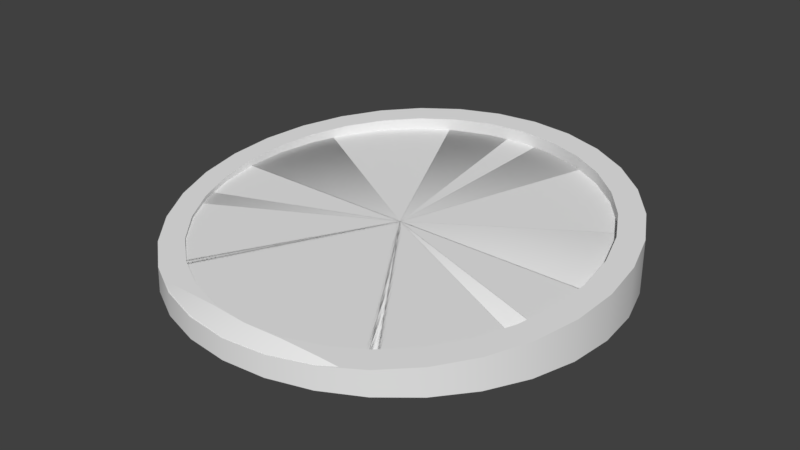 # Source: SpawnPlatform.blend  (saved by Blender 2.78.0; exported with 4.5.12 LTS)
import bpy
from mathutils import Matrix  # noqa: F401  (used for matrix-valued properties, if any)

bpy.ops.wm.read_factory_settings(use_empty=True)
scene = bpy.context.scene
scene.name = 'Scene'

# ---- collections
col_collection_1 = bpy.data.collections.new('Collection 1'); scene.collection.children.link(col_collection_1)

# ---- materials (node trees are filled in below, after node groups)
mat_spawnplatform = bpy.data.materials.new('SpawnPlatform')
mat_spawnplatform.alpha_threshold = 0.0
mat_spawnplatform.use_transparent_shadow = False
mat_spawnplatform.roughness = 0.5

# ---- material node trees

# ---- world
world_world = bpy.data.worlds.new('World'); scene.world = world_world
world_world.color = (0.05088, 0.05088, 0.05088)
world_world.use_sun_shadow = False
world_world.sun_shadow_jitter_overblur = 0.0
world_world.cycles.sampling_method = 'MANUAL'

# ---- meshes
me_circle_001 = bpy.data.meshes.new('Circle.001')
me_circle_001.from_pydata([(-0.1463, 0.7356, 0.0), (-0.287, 0.6929, 0.0), (-0.4167, 0.6236, 0.0), (-0.5303, 0.5303, 0.0), (-0.6236, 0.4167, 0.0), (-0.6929, 0.287, 0.0), (-0.7356, 0.1463, 0.0), (-0.75, -9.686e-07, 0.0), (-0.7356, -0.1463, 0.0), (-0.6929, -0.287, 0.0), (-0.6236, -0.4167, 0.0), (-0.5303, -0.5303, 0.0), (-0.4167, -0.6236, 0.0), (-0.287, -0.6929, 0.0), (-0.1463, -0.7356, 0.0), (-0.1457, -0.7278, 0.07308), (-0.2858, -0.6862, 0.07627), (-0.4149, -0.6163, 0.08145), (-0.5281, -0.526, 0.08841), (-0.621, -0.4137, 0.0969), (-0.69, -0.285, 0.1066), (-0.7325, -0.1453, 0.1171), (-0.7468, -9.638e-07, 0.128), (-0.7325, 0.1453, 0.139), (-0.69, 0.285, 0.1495), (-0.621, 0.4137, 0.1591), (-0.5281, 0.5266, 0.1676), (-0.4149, 0.6192, 0.1746), (-0.2858, 0.688, 0.1798), (-0.1457, 0.7304, 0.183), (2.444e-07, -0.75, 0.0), (-2.444e-07, 0.75, 0.0), (0.1463, 0.7356, 0.0), (0.287, 0.6929, 0.0), (0.4167, 0.6236, 0.0), (0.5303, 0.5303, 0.0), (0.6236, 0.4167, 0.0), (0.6929, 0.287, 0.0), (0.7356, 0.1463, 0.0), (0.75, -4.798e-07, 0.0), (0.7356, -0.1463, 0.0), (0.6929, -0.287, 0.0), (0.6236, -0.4167, 0.0), (0.5303, -0.5303, 0.0), (0.4167, -0.6236, 0.0), (0.287, -0.6929, 0.0), (0.1463, -0.7356, 0.0), (6.919e-14, -2.123e-07, 0.06858), (0.1457, -0.7278, 0.07308), (0.2858, -0.6862, 0.07627), (0.4149, -0.6163, 0.08145), (0.5281, -0.526, 0.08841), (0.621, -0.4137, 0.0969), (0.69, -0.285, 0.1066), (0.7325, -0.1453, 0.1171), (0.7468, -4.771e-07, 0.128), (0.7325, 0.1453, 0.139), (0.69, 0.285, 0.1495), (0.621, 0.4137, 0.1591), (0.5281, 0.5266, 0.1676), (0.4149, 0.6192, 0.1746), (0.2858, 0.688, 0.1798), (0.1457, 0.7304, 0.183), (-2.427e-07, 0.7447, 0.184), (2.423e-07, -0.7436, 0.07187), (6.919e-14, -2.123e-07, 0.128)], [], [(7, 8, 21, 22), (6, 7, 22, 23), (5, 6, 23, 24), (4, 5, 24, 25), (3, 4, 25, 26), (2, 3, 26, 27), (1, 2, 27, 28), (0, 1, 28, 29), (13, 14, 15, 16), (31, 0, 29, 63), (12, 13, 16, 17), (14, 30, 64, 15), (11, 12, 17, 18), (23, 22, 65), (10, 11, 18, 19), (9, 10, 19, 20), (8, 9, 20, 21), (22, 21, 65), (15, 64, 65), (20, 19, 65), (16, 15, 65), (17, 16, 65), (19, 18, 65), (18, 17, 65), (29, 28, 65), (28, 27, 65), (24, 23, 65), (25, 24, 65), (26, 25, 65), (21, 20, 65), (63, 29, 65), (27, 26, 65), (39, 55, 54, 40), (38, 56, 55, 39), (37, 57, 56, 38), (36, 58, 57, 37), (35, 59, 58, 36), (34, 60, 59, 35), (33, 61, 60, 34), (32, 62, 61, 33), (45, 49, 48, 46), (31, 63, 62, 32), (44, 50, 49, 45), (46, 48, 64, 30), (43, 51, 50, 44), (56, 65, 55), (42, 52, 51, 43), (41, 53, 52, 42), (40, 54, 53, 41), (55, 65, 54), (48, 65, 64), (53, 65, 52), (49, 65, 48), (50, 65, 49), (52, 65, 51), (51, 65, 50), (62, 65, 61), (61, 65, 60), (57, 65, 56), (58, 65, 57), (59, 65, 58), (54, 65, 53), (63, 65, 62), (60, 65, 59)])
me_circle_001.polygons.foreach_set('use_smooth', [True] * 64)
me_circle_001.use_remesh_preserve_volume = False
me_circle_001.use_remesh_preserve_attributes = False
me_circle_001.use_mirror_vertex_groups = False
me_circle_001.update()
me_circle = bpy.data.meshes.new('Circle')
me_circle.from_pydata([(0.0, -0.75, 0.0), (0.0, 0.75, 0.0), (-0.1463, 0.7356, 0.0), (-0.287, 0.6929, 0.0), (-0.4167, 0.6236, 0.0), (-0.5303, 0.5303, 0.0), (-0.6236, 0.4167, 0.0), (-0.6929, 0.287, 0.0), (-0.7356, 0.1463, 0.0), (-0.75, -9.686e-07, 0.0), (-0.7356, -0.1463, 0.0), (-0.6929, -0.287, 0.0), (-0.6236, -0.4167, 0.0), (-0.5303, -0.5303, 0.0), (-0.4167, -0.6236, 0.0), (-0.287, -0.6929, 0.0), (-0.1463, -0.7356, 0.0), (0.0, -2.123e-07, 0.075), (-0.13, -0.6492, 0.07902), (-0.2549, -0.6121, 0.08186), (-0.3701, -0.5497, 0.08648), (-0.471, -0.4692, 0.09269), (-0.5539, -0.3691, 0.1003), (-0.6154, -0.2542, 0.1089), (-0.6534, -0.1296, 0.1183), (-0.6662, -8.827e-07, 0.128), (-0.6534, 0.1296, 0.1378), (-0.6154, 0.2542, 0.1471), (-0.5539, 0.3691, 0.1558), (-0.471, 0.4697, 0.1634), (-0.3701, 0.5523, 0.1696), (-0.2549, 0.6137, 0.1742), (-0.13, 0.6515, 0.177), (0.0, 0.6643, 0.178), (0.0, -0.6633, 0.07794), (0.0, -0.7456, 0.06873), (0.0, 0.7456, 0.2313), (-0.1463, 0.7313, 0.2297), (-0.287, 0.6888, 0.2251), (-0.4167, 0.6199, 0.2176), (-0.5303, 0.5272, 0.2075), (-0.6236, 0.4142, 0.1951), (-0.6929, 0.2853, 0.1811), (-0.7356, 0.1455, 0.1659), (-0.75, -9.716e-07, 0.15), (-0.7356, -0.1455, 0.1341), (-0.6929, -0.2853, 0.1189), (-0.6236, -0.4142, 0.1049), (-0.5303, -0.5272, 0.09254), (-0.4167, -0.6199, 0.08243), (-0.287, -0.6888, 0.07492), (-0.1463, -0.7313, 0.07029), (0.0, 0.6622, 0.2222), (-0.13, 0.6495, 0.2208), (-0.2549, 0.6118, 0.2167), (-0.3701, 0.5506, 0.21), (-0.471, 0.4683, 0.201), (-0.5539, 0.3679, 0.1901), (-0.6154, 0.2534, 0.1776), (-0.6534, 0.1292, 0.1641), (-0.6662, -8.876e-07, 0.15), (-0.6534, -0.1292, 0.1359), (-0.6154, -0.2534, 0.1224), (-0.5539, -0.3679, 0.1099), (-0.471, -0.4683, 0.09896), (-0.3701, -0.5506, 0.08998), (-0.2549, -0.6118, 0.08331), (-0.13, -0.6495, 0.0792), (0.0, -2.123e-07, 0.128)], [], [(8, 43, 42, 7), (9, 44, 43, 8), (10, 45, 44, 9), (11, 46, 45, 10), (12, 47, 46, 11), (13, 48, 47, 12), (14, 49, 48, 13), (15, 50, 49, 14), (2, 37, 36, 1), (16, 51, 50, 15), (3, 38, 37, 2), (0, 35, 51, 16), (4, 39, 38, 3), (26, 25, 68), (5, 40, 39, 4), (6, 41, 40, 5), (7, 42, 41, 6), (57, 58, 27, 28), (58, 59, 26, 27), (55, 56, 29, 30), (59, 60, 25, 26), (25, 24, 68), (18, 34, 68), (60, 61, 24, 25), (54, 55, 30, 31), (61, 62, 23, 24), (23, 22, 68), (67, 34, 18), (19, 18, 68), (66, 67, 18, 19), (20, 19, 68), (52, 53, 32, 33), (22, 21, 68), (21, 20, 68), (32, 31, 68), (36, 37, 53, 52), (50, 51, 67, 66), (37, 38, 54, 53), (51, 35, 34, 67), (38, 39, 55, 54), (39, 40, 56, 55), (40, 41, 57, 56), (41, 42, 58, 57), (42, 43, 59, 58), (43, 44, 60, 59), (44, 45, 61, 60), (45, 46, 62, 61), (46, 47, 63, 62), (47, 48, 64, 63), (48, 49, 65, 64), (49, 50, 66, 65), (31, 30, 68), (56, 57, 28, 29), (27, 26, 68), (62, 63, 22, 23), (28, 27, 68), (53, 54, 31, 32), (29, 28, 68), (65, 66, 19, 20), (64, 65, 20, 21), (24, 23, 68), (33, 32, 68), (63, 64, 21, 22), (30, 29, 68)])
me_circle.polygons.foreach_set('use_smooth', [True] * 64)
me_circle.materials.append(mat_spawnplatform)
me_circle.use_remesh_preserve_volume = False
me_circle.use_remesh_preserve_attributes = False
me_circle.use_mirror_vertex_groups = False
me_circle.update()

# ---- objects
ob_spawnplatformcollider = bpy.data.objects.new('SpawnPlatformCollider', me_circle_001)
ob_spawnplatform = bpy.data.objects.new('SpawnPlatform', me_circle)

# ---- transforms, parenting, visibility, modifiers, constraints
ob_spawnplatformcollider.location = (0.0, 0.0, 0.0)
ob_spawnplatformcollider.lineart.crease_threshold = 0.0
ob_spawnplatform.location = (0.0, 0.0, 0.0)
ob_spawnplatform.lineart.crease_threshold = 0.0
_m = ob_spawnplatform.modifiers.new('Mirror', 'MIRROR')
_m.use_clip = True
_m = ob_spawnplatform.modifiers.new('EdgeSplit', 'EDGE_SPLIT')

# ---- collection membership
col_collection_1.objects.link(ob_spawnplatformcollider)
col_collection_1.objects.link(ob_spawnplatform)

# ---- scene / render settings (as saved in the file)
scene.frame_start = 1; scene.frame_end = 250; scene.frame_set(1)
scene.render.engine = 'BLENDER_EEVEE_NEXT'
scene.render.resolution_percentage = 50
scene.render.dither_intensity = 0.0
scene.cycles.use_denoising = False
scene.cycles.samples = 128
scene.cycles.sampling_pattern = 'TABULATED_SOBOL'
scene.cycles.light_sampling_threshold = 0.0
scene.cycles.use_adaptive_sampling = False
scene.cycles.use_light_tree = False
scene.cycles.blur_glossy = 0.0
scene.cycles.sample_clamp_indirect = 0.0
scene.view_settings.view_transform = 'Standard'
bpy.context.view_layer.update()

# ---- added for rendering (the .blend has no active camera and no usable light): camera, sun
cam_auto = bpy.data.cameras.new('AutoCamera')
cam_auto.lens = 50.0
cam_auto.sensor_width = 36.0
cam_auto.clip_end = 1000.0
ob_auto_camera = bpy.data.objects.new('AutoCamera', cam_auto)
scene.collection.objects.link(ob_auto_camera)
ob_auto_camera.location = (1.97433, -2.36919, 1.6951)
ob_auto_camera.rotation_euler = (1.09748, -7.21219e-08, 0.694738)
scene.camera = ob_auto_camera
light_auto_sun = bpy.data.lights.new('AutoSun', 'SUN')
light_auto_sun.energy = 3.0
light_auto_sun.angle = 0.0523599
ob_auto_sun = bpy.data.objects.new('AutoSun', light_auto_sun)
scene.collection.objects.link(ob_auto_sun)
ob_auto_sun.rotation_euler = (0.872665, 0.174533, 0.523599)
bpy.context.view_layer.update()
